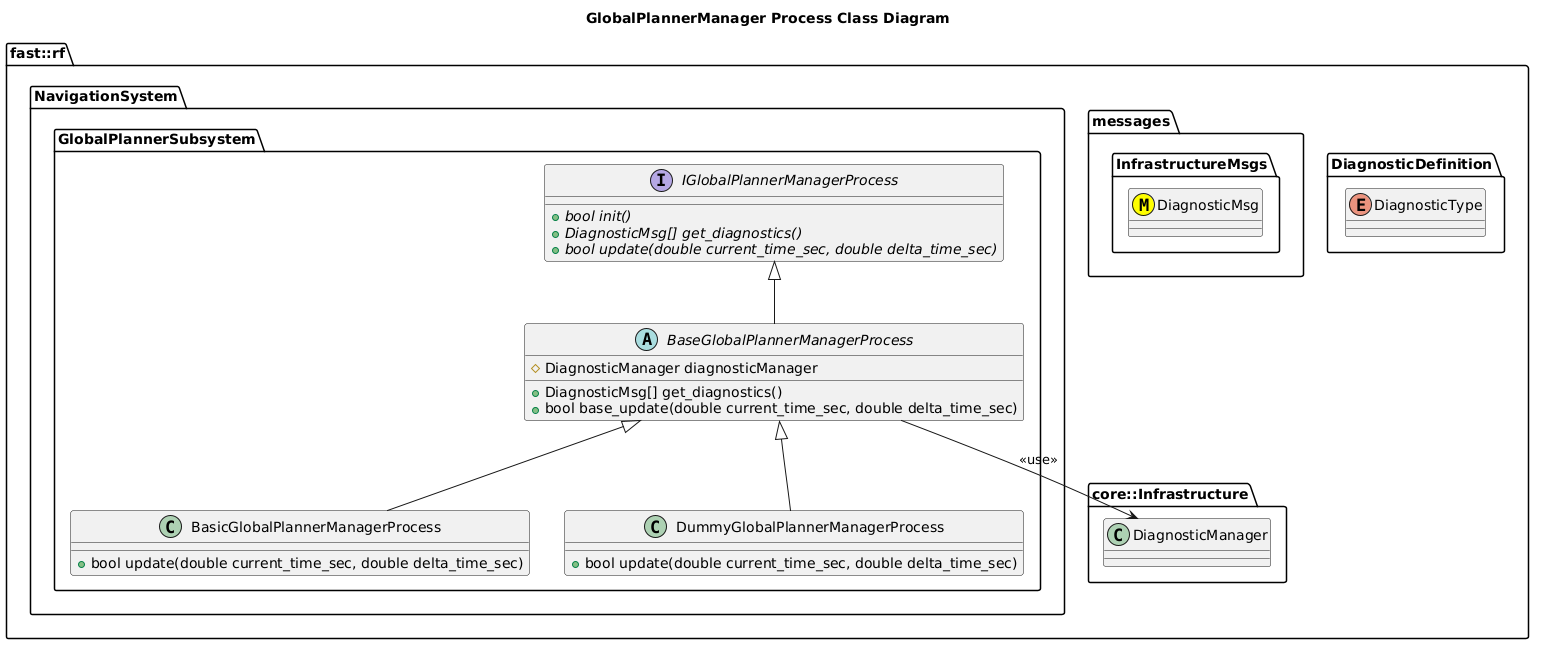

The diagram above was rendered by PlantUML. Its source (embedded in the PNG):
@startuml
title GlobalPlannerManager Process Class Diagram

namespace fast::rf {
  namespace DiagnosticDefinition {
    enum DiagnosticType
  }
  namespace messages {
    namespace InfrastructureMsgs {
      class DiagnosticMsg <<(M,#FFFF00)>>
    }
  }
  namespace core::Infrastructure {
    class DiagnosticManager
  }
  namespace NavigationSystem {
    namespace GlobalPlannerSubsystem {
        interface IGlobalPlannerManagerProcess  {
          +{abstract} bool init()
          +{abstract} DiagnosticMsg[] get_diagnostics()
          +{abstract} bool update(double current_time_sec, double delta_time_sec)
        }
        abstract BaseGlobalPlannerManagerProcess {
          +DiagnosticMsg[] get_diagnostics()
          +bool base_update(double current_time_sec, double delta_time_sec)
          #DiagnosticManager diagnosticManager

        }
        BaseGlobalPlannerManagerProcess -up-|> IGlobalPlannerManagerProcess
        BaseGlobalPlannerManagerProcess --> DiagnosticManager: <<use>>
        class BasicGlobalPlannerManagerProcess {
          +bool update(double current_time_sec, double delta_time_sec)
        }
        BasicGlobalPlannerManagerProcess -up-|> BaseGlobalPlannerManagerProcess
        class DummyGlobalPlannerManagerProcess {
          +bool update(double current_time_sec, double delta_time_sec)
        }
        DummyGlobalPlannerManagerProcess -up-|> BaseGlobalPlannerManagerProcess
    }
  }
}
@enduml